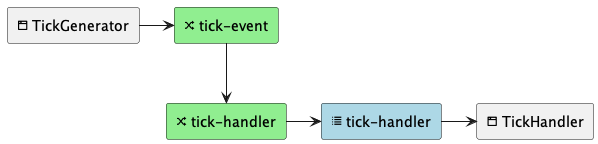

The diagram above was rendered by PlantUML. Its source (embedded in the PNG):
@startuml
skinparam componentStyle rectangle

[<&browser> TickGenerator] as gen
[<&random> tick-event] as x0 #lightgreen
[<&random> tick-handler] as x1 #lightgreen
[<&list> tick-handler] as q1 #lightblue
[<&browser> TickHandler] as c1

gen -> x0
x0 --> x1
x1 -> q1
q1 -> c1

@enduml